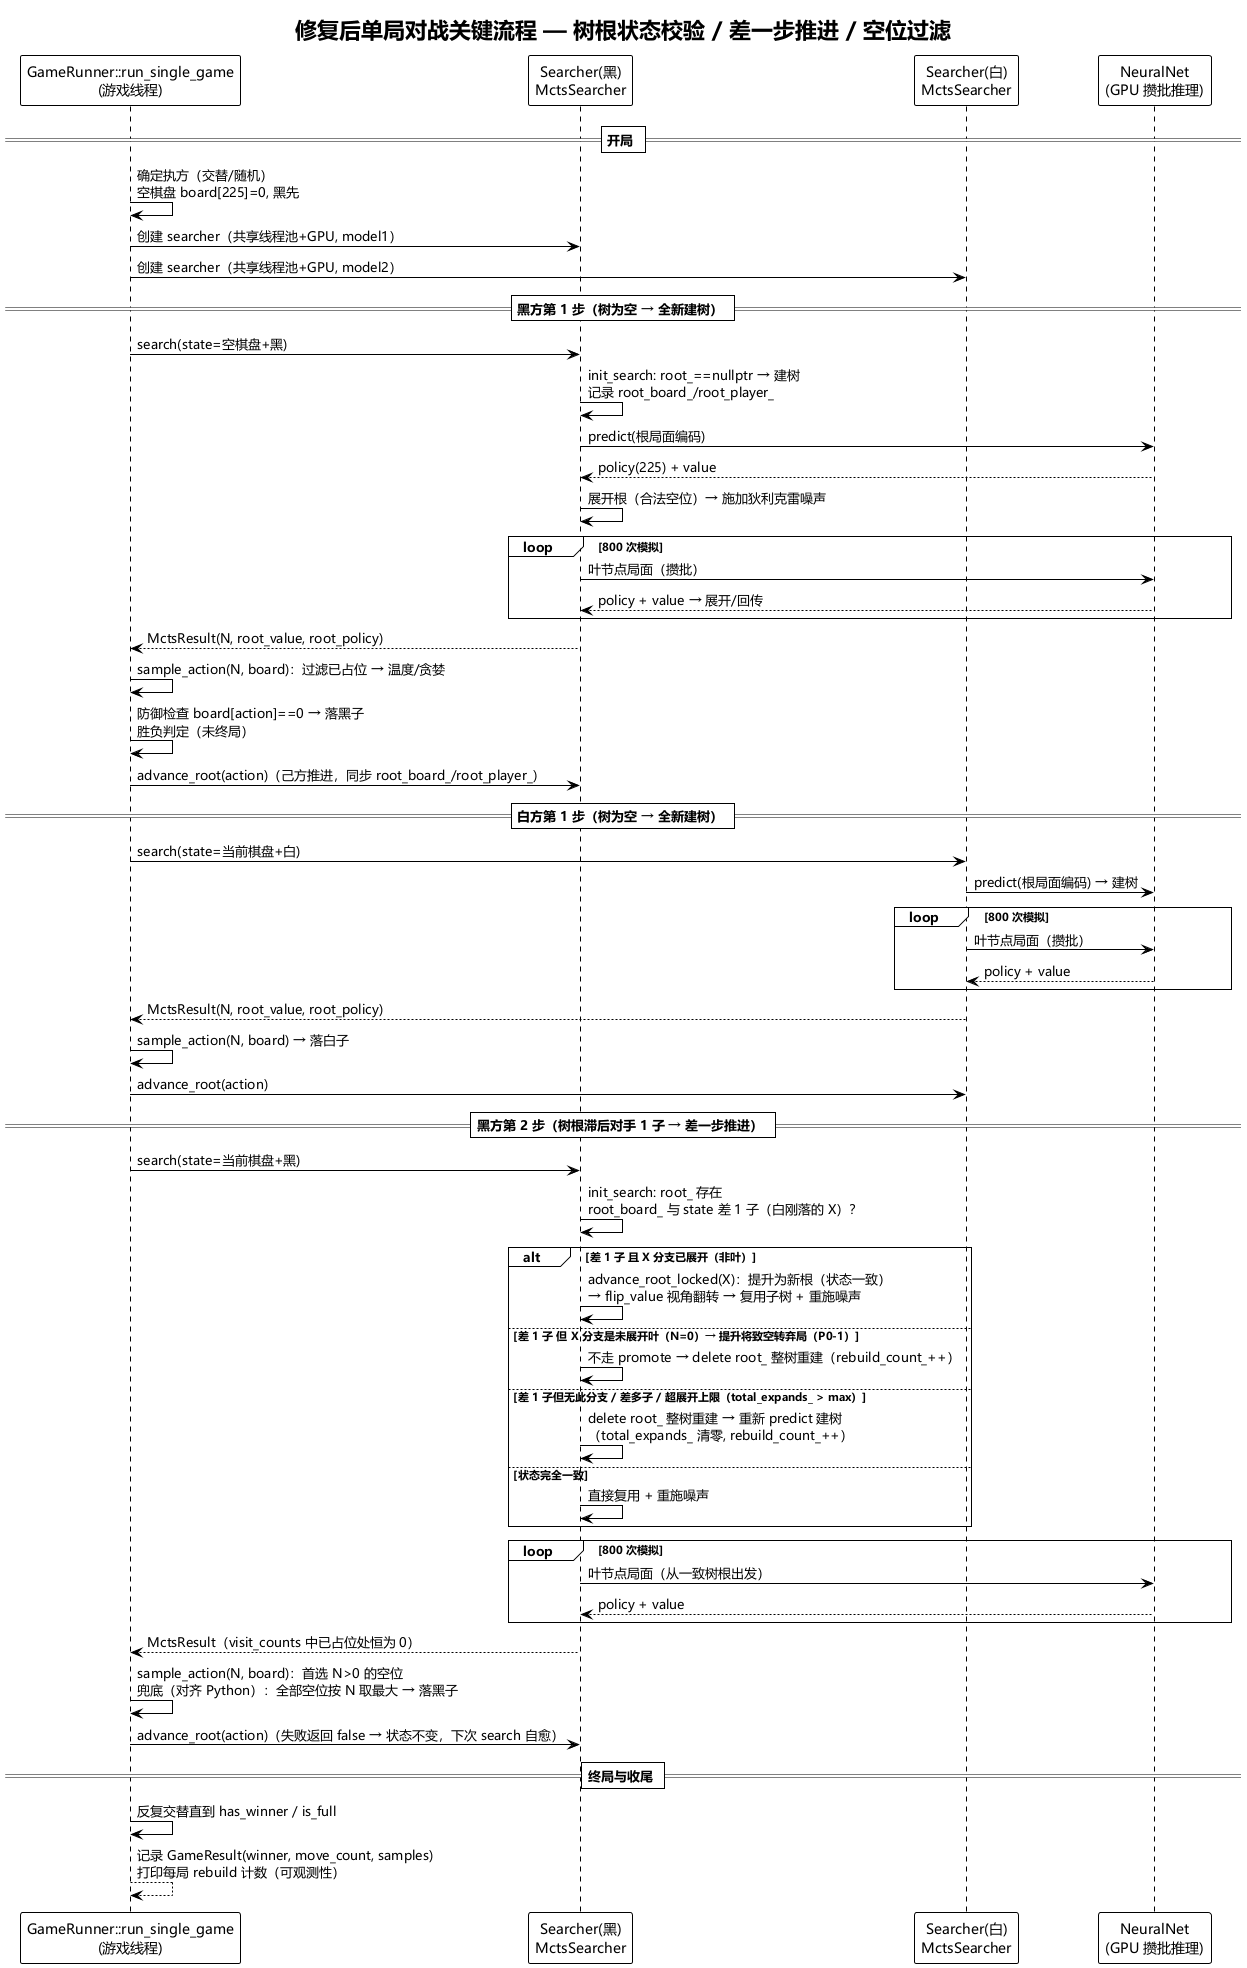

The diagram above was rendered by PlantUML. Its source (embedded in the PNG):
@startuml
!theme plain

' 中文字体配置（Windows）
skinparam defaultFontName Microsoft YaHei,SimHei,SimSun,sans-serif
skinparam sequenceMessageFontName Microsoft YaHei,SimHei,SimSun,sans-serif

title 修复后单局对战关键流程 — 树根状态校验 / 差一步推进 / 空位过滤

participant "GameRunner::run_single_game\n(游戏线程)" as Runner
participant "Searcher(黑)\nMctsSearcher" as S1
participant "Searcher(白)\nMctsSearcher" as S2
participant "NeuralNet\n(GPU 攒批推理)" as NN

== 开局 ==

Runner -> Runner : 确定执方（交替/随机）\n空棋盘 board[225]=0, 黑先
Runner -> S1 : 创建 searcher（共享线程池+GPU, model1）
Runner -> S2 : 创建 searcher（共享线程池+GPU, model2）

== 黑方第 1 步（树为空 → 全新建树） ==

Runner -> S1 : search(state=空棋盘+黑)
S1 -> S1 : init_search: root_==nullptr → 建树\n记录 root_board_/root_player_
S1 -> NN : predict(根局面编码)
NN --> S1 : policy(225) + value
S1 -> S1 : 展开根（合法空位）→ 施加狄利克雷噪声
loop 800 次模拟
    S1 -> NN : 叶节点局面（攒批）
    NN --> S1 : policy + value → 展开/回传
end
S1 --> Runner : MctsResult(N, root_value, root_policy)

Runner -> Runner : sample_action(N, board)：过滤已占位 → 温度/贪婪
Runner -> Runner : 防御检查 board[action]==0 → 落黑子\n胜负判定（未终局）
Runner -> S1 : advance_root(action)（己方推进，同步 root_board_/root_player_）

== 白方第 1 步（树为空 → 全新建树） ==

Runner -> S2 : search(state=当前棋盘+白)
S2 -> NN : predict(根局面编码) → 建树
loop 800 次模拟
    S2 -> NN : 叶节点局面（攒批）
    NN --> S2 : policy + value
end
S2 --> Runner : MctsResult(N, root_value, root_policy)
Runner -> Runner : sample_action(N, board) → 落白子
Runner -> S2 : advance_root(action)

== 黑方第 2 步（树根滞后对手 1 子 → 差一步推进） ==

Runner -> S1 : search(state=当前棋盘+黑)
S1 -> S1 : init_search: root_ 存在\nroot_board_ 与 state 差 1 子（白刚落的 X）？
alt 差 1 子 且 X 分支已展开（非叶）
    S1 -> S1 : advance_root_locked(X)：提升为新根（状态一致）\n→ flip_value 视角翻转 → 复用子树 + 重施噪声
else 差 1 子 但 X 分支是未展开叶（N=0）→ 提升将致空转弃局（P0-1）
    S1 -> S1 : 不走 promote → delete root_ 整树重建（rebuild_count_++）
else 差 1 子但无此分支 / 差多子 / 超展开上限（total_expands_ > max）
    S1 -> S1 : delete root_ 整树重建 → 重新 predict 建树\n（total_expands_ 清零, rebuild_count_++）
else 状态完全一致
    S1 -> S1 : 直接复用 + 重施噪声
end
loop 800 次模拟
    S1 -> NN : 叶节点局面（从一致树根出发）
    NN --> S1 : policy + value
end
S1 --> Runner : MctsResult（visit_counts 中已占位处恒为 0）
Runner -> Runner : sample_action(N, board)：首选 N>0 的空位\n兜底（对齐 Python）：全部空位按 N 取最大 → 落黑子
Runner -> S1 : advance_root(action)（失败返回 false → 状态不变，下次 search 自愈）

== 终局与收尾 ==

Runner -> Runner : 反复交替直到 has_winner / is_full
Runner --> Runner : 记录 GameResult(winner, move_count, samples)\n打印每局 rebuild 计数（可观测性）
@enduml